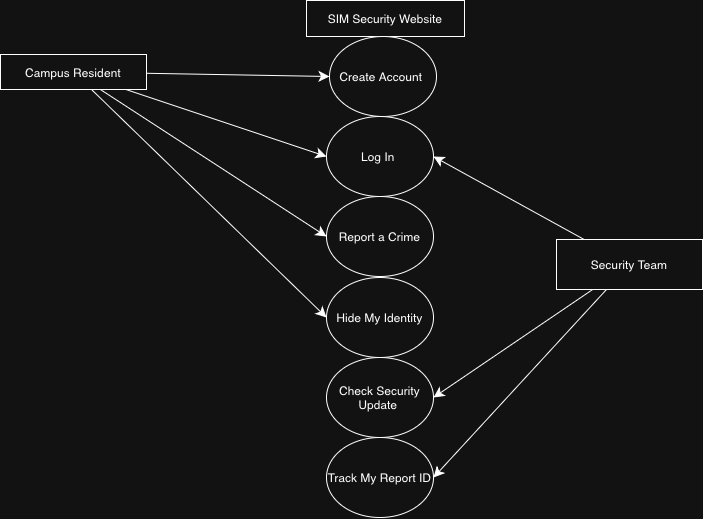

The diagram above was exported from draw.io. Its source (the exported page's mxGraphModel, read from the mxfile embedded in the PNG):
<mxGraphModel dx="1087" dy="1498" grid="0" gridSize="10" guides="1" tooltips="1" connect="1" arrows="1" fold="1" page="0" pageScale="1" pageWidth="827" pageHeight="1169" math="0" shadow="0">
  <root>
    <mxCell id="0" />
    <mxCell id="1" parent="0" />
    <mxCell id="_mKcIzFaNBOzpkJmGZQ4-1" parent="1" style="whiteSpace=wrap;html=1;" value="SIM Security Website" vertex="1">
      <mxGeometry height="36" width="158" x="252" y="-279" as="geometry" />
    </mxCell>
    <mxCell id="_mKcIzFaNBOzpkJmGZQ4-12" edge="1" parent="1" source="_mKcIzFaNBOzpkJmGZQ4-2" style="edgeStyle=none;curved=1;rounded=0;orthogonalLoop=1;jettySize=auto;html=1;entryX=0.5;entryY=1;entryDx=0;entryDy=0;fontSize=12;startSize=8;endSize=8;" target="_mKcIzFaNBOzpkJmGZQ4-5">
      <mxGeometry relative="1" as="geometry">
        <Array as="points" />
      </mxGeometry>
    </mxCell>
    <mxCell id="_mKcIzFaNBOzpkJmGZQ4-13" edge="1" parent="1" source="_mKcIzFaNBOzpkJmGZQ4-2" style="edgeStyle=none;curved=1;rounded=0;orthogonalLoop=1;jettySize=auto;html=1;entryX=0.5;entryY=1;entryDx=0;entryDy=0;fontSize=12;startSize=8;endSize=8;" target="_mKcIzFaNBOzpkJmGZQ4-6">
      <mxGeometry relative="1" as="geometry" />
    </mxCell>
    <mxCell id="_mKcIzFaNBOzpkJmGZQ4-14" edge="1" parent="1" source="_mKcIzFaNBOzpkJmGZQ4-2" style="edgeStyle=none;curved=1;rounded=0;orthogonalLoop=1;jettySize=auto;html=1;entryX=0.5;entryY=1;entryDx=0;entryDy=0;fontSize=12;startSize=8;endSize=8;" target="_mKcIzFaNBOzpkJmGZQ4-8">
      <mxGeometry relative="1" as="geometry" />
    </mxCell>
    <mxCell id="_mKcIzFaNBOzpkJmGZQ4-15" edge="1" parent="1" source="_mKcIzFaNBOzpkJmGZQ4-2" style="edgeStyle=none;curved=1;rounded=0;orthogonalLoop=1;jettySize=auto;html=1;entryX=0.5;entryY=1;entryDx=0;entryDy=0;fontSize=12;startSize=8;endSize=8;" target="_mKcIzFaNBOzpkJmGZQ4-9">
      <mxGeometry relative="1" as="geometry" />
    </mxCell>
    <mxCell id="_mKcIzFaNBOzpkJmGZQ4-2" parent="1" style="whiteSpace=wrap;html=1;" value="Campus Resident" vertex="1">
      <mxGeometry height="35" width="146" x="-54" y="-225" as="geometry" />
    </mxCell>
    <mxCell id="_mKcIzFaNBOzpkJmGZQ4-17" edge="1" parent="1" source="_mKcIzFaNBOzpkJmGZQ4-3" style="edgeStyle=none;curved=1;rounded=0;orthogonalLoop=1;jettySize=auto;html=1;entryX=0.5;entryY=0;entryDx=0;entryDy=0;fontSize=12;startSize=8;endSize=8;" target="_mKcIzFaNBOzpkJmGZQ4-6">
      <mxGeometry relative="1" as="geometry" />
    </mxCell>
    <mxCell id="_mKcIzFaNBOzpkJmGZQ4-18" edge="1" parent="1" source="_mKcIzFaNBOzpkJmGZQ4-3" style="edgeStyle=none;curved=1;rounded=0;orthogonalLoop=1;jettySize=auto;html=1;entryX=0.5;entryY=0;entryDx=0;entryDy=0;fontSize=12;startSize=8;endSize=8;" target="_mKcIzFaNBOzpkJmGZQ4-10">
      <mxGeometry relative="1" as="geometry" />
    </mxCell>
    <mxCell id="_mKcIzFaNBOzpkJmGZQ4-19" edge="1" parent="1" source="_mKcIzFaNBOzpkJmGZQ4-3" style="edgeStyle=none;curved=1;rounded=0;orthogonalLoop=1;jettySize=auto;html=1;entryX=0.5;entryY=0;entryDx=0;entryDy=0;fontSize=12;startSize=8;endSize=8;" target="_mKcIzFaNBOzpkJmGZQ4-7">
      <mxGeometry relative="1" as="geometry" />
    </mxCell>
    <mxCell id="_mKcIzFaNBOzpkJmGZQ4-3" parent="1" style="whiteSpace=wrap;html=1;" value="Security Team" vertex="1">
      <mxGeometry height="50" width="146" x="502" y="-40" as="geometry" />
    </mxCell>
    <mxCell id="_mKcIzFaNBOzpkJmGZQ4-5" parent="1" style="ellipse;whiteSpace=wrap;html=1;direction=south;" value="Create Account&amp;nbsp;" vertex="1">
      <mxGeometry height="80" width="107" x="275" y="-243" as="geometry" />
    </mxCell>
    <mxCell id="_mKcIzFaNBOzpkJmGZQ4-6" parent="1" style="ellipse;whiteSpace=wrap;html=1;direction=south;" value="Log In&amp;nbsp;" vertex="1">
      <mxGeometry height="80" width="107" x="272" y="-163" as="geometry" />
    </mxCell>
    <mxCell id="_mKcIzFaNBOzpkJmGZQ4-7" parent="1" style="ellipse;whiteSpace=wrap;html=1;direction=south;" value="Track My Report ID" vertex="1">
      <mxGeometry height="80" width="107" x="272" y="158" as="geometry" />
    </mxCell>
    <mxCell id="_mKcIzFaNBOzpkJmGZQ4-8" parent="1" style="ellipse;whiteSpace=wrap;html=1;direction=south;" value="Report a Crime" vertex="1">
      <mxGeometry height="80" width="107" x="272" y="-83" as="geometry" />
    </mxCell>
    <mxCell id="_mKcIzFaNBOzpkJmGZQ4-9" parent="1" style="ellipse;whiteSpace=wrap;html=1;direction=south;" value="Hide My Identity" vertex="1">
      <mxGeometry height="80" width="107" x="272" y="-2" as="geometry" />
    </mxCell>
    <mxCell id="_mKcIzFaNBOzpkJmGZQ4-10" parent="1" style="ellipse;whiteSpace=wrap;html=1;direction=south;" value="Check Security Update&amp;nbsp;" vertex="1">
      <mxGeometry height="80" width="107" x="272" y="78" as="geometry" />
    </mxCell>
  </root>
</mxGraphModel>